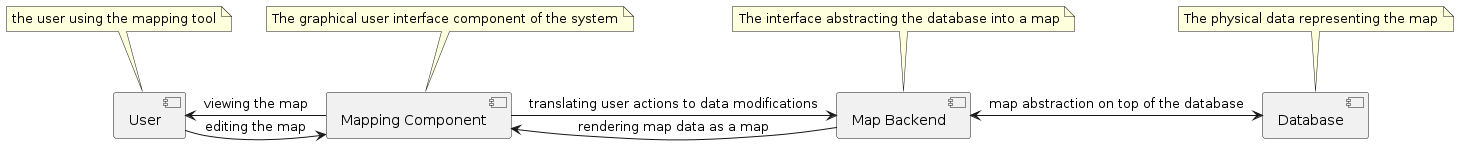

The diagram above was rendered by PlantUML. Its source (embedded in the PNG):
@startuml
[User] <- [Mapping Component] : viewing the map
[User] -> [Mapping Component] : editing the map
[Mapping Component] <- [Map Backend] : rendering map data as a map
[Mapping Component] -> [Map Backend] : translating user actions to data modifications
[Map Backend] <-> [Database] : map abstraction on top of the database

note top of User
	the user using the mapping tool
end note

note top of [Mapping Component]
	The graphical user interface component of the system
end note

note top of [Map Backend]
	The interface abstracting the database into a map
end note

note top of Database
	The physical data representing the map
end note

@enduml